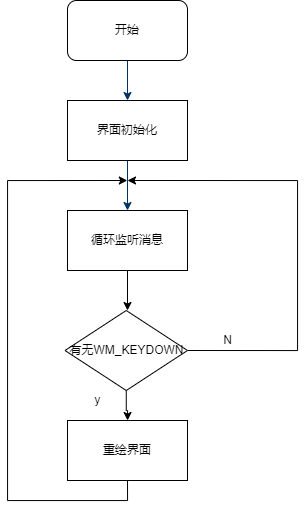

The diagram above was exported from draw.io. Its source (the exported page's mxGraphModel, read from the mxfile embedded in the PNG):
<mxGraphModel dx="699" dy="735" grid="1" gridSize="10" guides="1" tooltips="1" connect="1" arrows="1" fold="1" page="1" pageScale="1" pageWidth="1169" pageHeight="827" background="none" math="0" shadow="0">
  <root>
    <mxCell id="0" />
    <mxCell id="1" parent="0" />
    <mxCell id="7" style="fontStyle=1;strokeColor=#003366;strokeWidth=1;html=1;" parent="1" edge="1">
      <mxGeometry relative="1" as="geometry">
        <mxPoint x="320" y="90" as="sourcePoint" />
        <mxPoint x="320" y="130" as="targetPoint" />
      </mxGeometry>
    </mxCell>
    <mxCell id="8" style="fontStyle=1;strokeColor=#003366;strokeWidth=1;html=1;exitX=0.5;exitY=1;exitDx=0;exitDy=0;" parent="1" source="sMUaKF7jXTsEZs8tIR_g-59" edge="1">
      <mxGeometry relative="1" as="geometry">
        <mxPoint x="320" y="210" as="sourcePoint" />
        <mxPoint x="320" y="240" as="targetPoint" />
      </mxGeometry>
    </mxCell>
    <mxCell id="sMUaKF7jXTsEZs8tIR_g-56" value="开始" style="rounded=1;whiteSpace=wrap;html=1;" vertex="1" parent="1">
      <mxGeometry x="260" y="30" width="120" height="60" as="geometry" />
    </mxCell>
    <mxCell id="sMUaKF7jXTsEZs8tIR_g-59" value="界面初始化" style="rounded=0;whiteSpace=wrap;html=1;" vertex="1" parent="1">
      <mxGeometry x="260" y="130" width="120" height="60" as="geometry" />
    </mxCell>
    <mxCell id="sMUaKF7jXTsEZs8tIR_g-62" style="edgeStyle=orthogonalEdgeStyle;rounded=0;orthogonalLoop=1;jettySize=auto;html=1;entryX=0.5;entryY=0;entryDx=0;entryDy=0;" edge="1" parent="1" source="sMUaKF7jXTsEZs8tIR_g-60">
      <mxGeometry relative="1" as="geometry">
        <mxPoint x="320" y="340" as="targetPoint" />
      </mxGeometry>
    </mxCell>
    <mxCell id="sMUaKF7jXTsEZs8tIR_g-60" value="循环监听消息" style="rounded=0;whiteSpace=wrap;html=1;" vertex="1" parent="1">
      <mxGeometry x="260" y="240" width="120" height="60" as="geometry" />
    </mxCell>
    <mxCell id="sMUaKF7jXTsEZs8tIR_g-68" value="" style="edgeStyle=orthogonalEdgeStyle;rounded=0;orthogonalLoop=1;jettySize=auto;html=1;" edge="1" parent="1" source="sMUaKF7jXTsEZs8tIR_g-64" target="sMUaKF7jXTsEZs8tIR_g-67">
      <mxGeometry relative="1" as="geometry" />
    </mxCell>
    <mxCell id="sMUaKF7jXTsEZs8tIR_g-71" style="edgeStyle=orthogonalEdgeStyle;rounded=0;orthogonalLoop=1;jettySize=auto;html=1;exitX=1;exitY=0.5;exitDx=0;exitDy=0;" edge="1" parent="1" source="sMUaKF7jXTsEZs8tIR_g-64">
      <mxGeometry relative="1" as="geometry">
        <mxPoint x="320" y="210" as="targetPoint" />
        <Array as="points">
          <mxPoint x="490" y="380" />
          <mxPoint x="490" y="210" />
        </Array>
      </mxGeometry>
    </mxCell>
    <mxCell id="sMUaKF7jXTsEZs8tIR_g-64" value="有无WM_KEYDOWN" style="rhombus;whiteSpace=wrap;html=1;" vertex="1" parent="1">
      <mxGeometry x="257.5" y="340" width="122.5" height="80" as="geometry" />
    </mxCell>
    <mxCell id="sMUaKF7jXTsEZs8tIR_g-72" style="edgeStyle=orthogonalEdgeStyle;rounded=0;orthogonalLoop=1;jettySize=auto;html=1;exitX=0.5;exitY=1;exitDx=0;exitDy=0;" edge="1" parent="1" source="sMUaKF7jXTsEZs8tIR_g-67">
      <mxGeometry relative="1" as="geometry">
        <mxPoint x="319.82352941176475" y="210" as="targetPoint" />
        <Array as="points">
          <mxPoint x="320" y="530" />
          <mxPoint x="200" y="530" />
          <mxPoint x="200" y="210" />
        </Array>
      </mxGeometry>
    </mxCell>
    <mxCell id="sMUaKF7jXTsEZs8tIR_g-67" value="重绘界面" style="whiteSpace=wrap;html=1;" vertex="1" parent="1">
      <mxGeometry x="260" y="450" width="120" height="60" as="geometry" />
    </mxCell>
    <mxCell id="sMUaKF7jXTsEZs8tIR_g-69" value="y" style="text;html=1;align=center;verticalAlign=middle;resizable=0;points=[];autosize=1;strokeColor=none;fillColor=none;" vertex="1" parent="1">
      <mxGeometry x="280" y="420" width="20" height="20" as="geometry" />
    </mxCell>
    <mxCell id="sMUaKF7jXTsEZs8tIR_g-70" value="N" style="text;html=1;align=center;verticalAlign=middle;resizable=0;points=[];autosize=1;strokeColor=none;fillColor=none;" vertex="1" parent="1">
      <mxGeometry x="410" y="360" width="20" height="20" as="geometry" />
    </mxCell>
  </root>
</mxGraphModel>